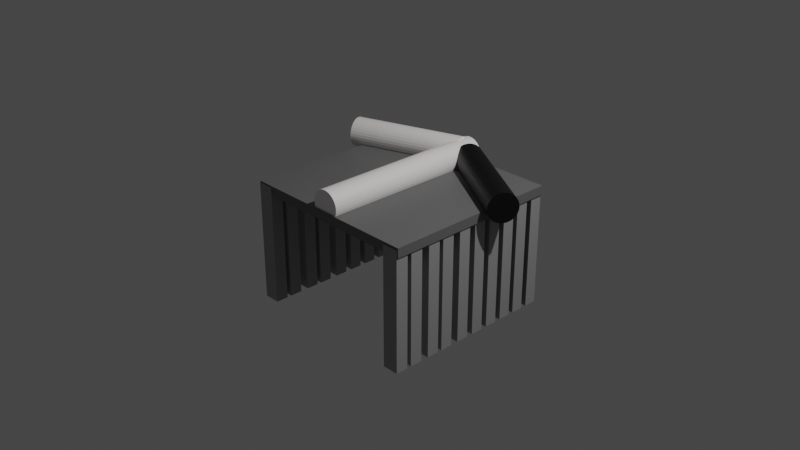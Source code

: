 # Source: conveyer.blend  (saved by Blender 3.3.6; exported with 4.5.12 LTS)
import bpy
from mathutils import Matrix  # noqa: F401  (used for matrix-valued properties, if any)

bpy.ops.wm.read_factory_settings(use_empty=True)
scene = bpy.context.scene
scene.name = 'Scene'

# ---- collections
col_collection = bpy.data.collections.new('Collection'); scene.collection.children.link(col_collection)
col_collection_2 = bpy.data.collections.new('Collection 2'); scene.collection.children.link(col_collection_2)
col_collection_3_001 = bpy.data.collections.new('Collection 3.001'); scene.collection.children.link(col_collection_3_001)
col_collection_3 = bpy.data.collections.new('Collection 3'); scene.collection.children.link(col_collection_3)

# ---- materials (node trees are filled in below, after node groups)
mat_material_001 = bpy.data.materials.new('Material.001')
mat_material_001.use_transparent_shadow = False
mat_material_002 = bpy.data.materials.new('Material.002')
mat_material_002.use_transparent_shadow = False
mat_conveyerbody = bpy.data.materials.new('conveyerbody')
mat_conveyerbody.alpha_threshold = 0.0
mat_conveyerbody.use_transparent_shadow = False
mat_conveyerbody.roughness = 0.5
mat_conveyerbody.line_color = (0.0, 0.0, 0.0, 1.0)
mat_material_005 = bpy.data.materials.new('Material.005')
mat_material_005.alpha_threshold = 0.0
mat_material_005.use_transparent_shadow = False
mat_material_005.roughness = 0.5
mat_material_005.line_color = (0.0, 0.0, 0.0, 1.0)

# ---- material node trees
mat_material_001.use_nodes = True; mat_material_001.node_tree.nodes.clear()
_N = mat_material_001.node_tree.nodes; _L = mat_material_001.node_tree.links
n0 = _N.new('ShaderNodeBsdfPrincipled'); n0.name = 'Principled BSDF'; n0.location = (10, 300)
n0.distribution = 'GGX'
n0.subsurface_method = 'RANDOM_WALK_SKIN'
n0.inputs[0].default_value = (1.0, 0.9404, 0.9404, 1.0)
n0.inputs[3].default_value = 1.45
n0.inputs[27].default_value = (0.0, 0.0, 0.0, 1.0)
n0.inputs[28].default_value = 1.0
n1 = _N.new('ShaderNodeOutputMaterial'); n1.name = 'Material Output'; n1.location = (300, 300)
_L.new(n0.outputs[0], n1.inputs[0])
n1.is_active_output = True
mat_material_002.use_nodes = True; mat_material_002.node_tree.nodes.clear()
_N = mat_material_002.node_tree.nodes; _L = mat_material_002.node_tree.links
n0 = _N.new('ShaderNodeBsdfPrincipled'); n0.name = 'Principled BSDF'; n0.location = (10, 300)
n0.distribution = 'GGX'
n0.subsurface_method = 'RANDOM_WALK_SKIN'
n0.inputs[0].default_value = (0.0, 0.0, 0.0, 1.0)
n0.inputs[3].default_value = 1.45
n0.inputs[27].default_value = (0.0, 0.0, 0.0, 1.0)
n0.inputs[28].default_value = 1.0
n1 = _N.new('ShaderNodeOutputMaterial'); n1.name = 'Material Output'; n1.location = (300, 300)
_L.new(n0.outputs[0], n1.inputs[0])
n1.is_active_output = True
mat_conveyerbody.use_nodes = True; mat_conveyerbody.node_tree.nodes.clear()
_N = mat_conveyerbody.node_tree.nodes; _L = mat_conveyerbody.node_tree.links
n0 = _N.new('ShaderNodeOutputMaterial'); n0.name = 'Material Output'; n0.location = (300, 300)
n1 = _N.new('ShaderNodeBsdfPrincipled'); n1.name = 'Principled BSDF'; n1.location = (10, 300)
n1.distribution = 'GGX'
n1.subsurface_method = 'RANDOM_WALK_SKIN'
n1.inputs[0].default_value = (0.3185, 0.3185, 0.3185, 1.0)
n1.inputs[3].default_value = 1.45
n1.inputs[27].default_value = (0.0, 0.0, 0.0, 1.0)
n1.inputs[28].default_value = 1.0
_L.new(n1.outputs[0], n0.inputs[0])
n0.is_active_output = True
mat_material_005.use_nodes = True; mat_material_005.node_tree.nodes.clear()
_N = mat_material_005.node_tree.nodes; _L = mat_material_005.node_tree.links
n0 = _N.new('ShaderNodeOutputMaterial'); n0.name = 'Material Output'; n0.location = (300, 300)
n1 = _N.new('ShaderNodeBsdfPrincipled'); n1.name = 'Principled BSDF'; n1.location = (10, 300)
n1.distribution = 'GGX'
n1.subsurface_method = 'RANDOM_WALK_SKIN'
n1.inputs[0].default_value = (0.1424, 0.1424, 0.1424, 1.0)
n1.inputs[3].default_value = 1.45
n1.inputs[27].default_value = (0.0, 0.0, 0.0, 1.0)
n1.inputs[28].default_value = 1.0
_L.new(n1.outputs[0], n0.inputs[0])
n0.is_active_output = True

# ---- world
world_world = bpy.data.worlds.new('World'); scene.world = world_world
world_world.use_nodes = True; world_world.node_tree.nodes.clear()
_N = world_world.node_tree.nodes; _L = world_world.node_tree.links
n0 = _N.new('ShaderNodeOutputWorld'); n0.name = 'World Output'; n0.location = (300, 300)
n1 = _N.new('ShaderNodeBackground'); n1.name = 'Background'; n1.location = (10, 300)
n1.inputs[0].default_value = (0.05088, 0.05088, 0.05088, 1.0)
_L.new(n1.outputs[0], n0.inputs[0])
n0.is_active_output = True
world_world.color = (0.05088, 0.05088, 0.05088)
world_world.use_sun_shadow = False
world_world.sun_shadow_jitter_overblur = 0.0

# ---- cameras
cam_camera = bpy.data.cameras.new('Camera')
cam_camera.clip_end = 100.0
cam_camera.ortho_scale = 7.314

# ---- lights
light_light = bpy.data.lights.new('Light', 'POINT')
light_light.transmission_factor = 0.0
light_light.energy = 1000.0
light_light.shadow_soft_size = 0.1
light_light.shadow_maximum_resolution = 0.006
light_light.use_absolute_resolution = True

# ---- meshes
me_cylinder_010 = bpy.data.meshes.new('Cylinder.010')
me_cylinder_010.from_pydata([(0.0, 0.9264, -2.017), (0.0, 0.9264, 2.017), (0.1851, 0.9086, -2.017), (0.1851, 0.9086, 2.017), (0.3632, 0.8559, -2.017), (0.3632, 0.8559, 2.017), (0.5272, 0.7703, -2.017), (0.5272, 0.7703, 2.017), (0.6711, 0.6551, -2.017), (0.6711, 0.6551, 2.017), (0.7891, 0.5147, -2.017), (0.7891, 0.5147, 2.017), (0.8768, 0.3545, -2.017), (0.8768, 0.3545, 2.017), (0.9308, 0.1807, -2.017), (0.9308, 0.1807, 2.017), (0.949, 0.0, -2.017), (0.949, 0.0, 2.017), (0.9308, -0.1807, -2.017), (0.9308, -0.1807, 2.017), (0.8768, -0.3545, -2.017), (0.8768, -0.3545, 2.017), (0.7891, -0.5147, -2.017), (0.7891, -0.5147, 2.017), (0.6711, -0.6551, -2.017), (0.6711, -0.6551, 2.017), (0.5272, -0.7703, -2.017), (0.5272, -0.7703, 2.017), (0.3632, -0.8559, -2.017), (0.3632, -0.8559, 2.017), (0.1851, -0.9086, -2.017), (0.1851, -0.9086, 2.017), (0.0, -0.9264, -2.017), (0.0, -0.9264, 2.017), (-0.1851, -0.9086, -2.017), (-0.1851, -0.9086, 2.017), (-0.3632, -0.8559, -2.017), (-0.3632, -0.8559, 2.017), (-0.5272, -0.7703, -2.017), (-0.5272, -0.7703, 2.017), (-0.6711, -0.6551, -2.017), (-0.6711, -0.6551, 2.017), (-0.7891, -0.5147, -2.017), (-0.7891, -0.5147, 2.017), (-0.8768, -0.3545, -2.017), (-0.8768, -0.3545, 2.017), (-0.9308, -0.1807, -2.017), (-0.9308, -0.1807, 2.017), (-0.949, 0.0, -2.017), (-0.949, 0.0, 2.017), (-0.9308, 0.1807, -2.017), (-0.9308, 0.1807, 2.017), (-0.8768, 0.3545, -2.017), (-0.8768, 0.3545, 2.017), (-0.7891, 0.5147, -2.017), (-0.7891, 0.5147, 2.017), (-0.6711, 0.6551, -2.017), (-0.6711, 0.6551, 2.017), (-0.5272, 0.7703, -2.017), (-0.5272, 0.7703, 2.017), (-0.3632, 0.8559, -2.017), (-0.3632, 0.8559, 2.017), (-0.1851, 0.9086, -2.017), (-0.1851, 0.9086, 2.017)], [], [(0, 1, 3, 2), (2, 3, 5, 4), (4, 5, 7, 6), (6, 7, 9, 8), (8, 9, 11, 10), (10, 11, 13, 12), (12, 13, 15, 14), (14, 15, 17, 16), (16, 17, 19, 18), (18, 19, 21, 20), (20, 21, 23, 22), (22, 23, 25, 24), (24, 25, 27, 26), (26, 27, 29, 28), (28, 29, 31, 30), (30, 31, 33, 32), (32, 33, 35, 34), (34, 35, 37, 36), (36, 37, 39, 38), (38, 39, 41, 40), (40, 41, 43, 42), (42, 43, 45, 44), (44, 45, 47, 46), (46, 47, 49, 48), (48, 49, 51, 50), (50, 51, 53, 52), (52, 53, 55, 54), (54, 55, 57, 56), (56, 57, 59, 58), (58, 59, 61, 60), (3, 1, 63, 61, 59, 57, 55, 53, 51, 49, 47, 45, 43, 41, 39, 37, 35, 33, 31, 29, 27, 25, 23, 21, 19, 17, 15, 13, 11, 9, 7, 5), (60, 61, 63, 62), (62, 63, 1, 0), (0, 2, 4, 6, 8, 10, 12, 14, 16, 18, 20, 22, 24, 26, 28, 30, 32, 34, 36, 38, 40, 42, 44, 46, 48, 50, 52, 54, 56, 58, 60, 62)])
_uv = me_cylinder_010.uv_layers.new(name='UVMap')
_uv.uv.foreach_set('vector', [1.0, 0.5, 1.0, 1.0, 0.9688, 1.0, 0.9688, 0.5, 0.9688, 0.5, 0.9688, 1.0, 0.9375, 1.0, 0.9375, 0.5, 0.9375, 0.5, 0.9375, 1.0, 0.9062, 1.0, 0.9062, 0.5, 0.9062, 0.5, 0.9062, 1.0, 0.875, 1.0, 0.875, 0.5, 0.875, 0.5, 0.875, 1.0, 0.8438, 1.0, 0.8438, 0.5, 0.8438, 0.5, 0.8438, 1.0, 0.8125, 1.0, 0.8125, 0.5, 0.8125, 0.5, 0.8125, 1.0, 0.7812, 1.0, 0.7812, 0.5, 0.7812, 0.5, 0.7812, 1.0, 0.75, 1.0, 0.75, 0.5, 0.75, 0.5, 0.75, 1.0, 0.7188, 1.0, 0.7188, 0.5, 0.7188, 0.5, 0.7188, 1.0, 0.6875, 1.0, 0.6875, 0.5, 0.6875, 0.5, 0.6875, 1.0, 0.6562, 1.0, 0.6562, 0.5, 0.6562, 0.5, 0.6562, 1.0, 0.625, 1.0, 0.625, 0.5, 0.625, 0.5, 0.625, 1.0, 0.5938, 1.0, 0.5938, 0.5, 0.5938, 0.5, 0.5938, 1.0, 0.5625, 1.0, 0.5625, 0.5, 0.5625, 0.5, 0.5625, 1.0, 0.5312, 1.0, 0.5312, 0.5, 0.5312, 0.5, 0.5312, 1.0, 0.5, 1.0, 0.5, 0.5, 0.5, 0.5, 0.5, 1.0, 0.4688, 1.0, 0.4688, 0.5, 0.4688, 0.5, 0.4688, 1.0, 0.4375, 1.0, 0.4375, 0.5, 0.4375, 0.5, 0.4375, 1.0, 0.4062, 1.0, 0.4062, 0.5, 0.4062, 0.5, 0.4062, 1.0, 0.375, 1.0, 0.375, 0.5, 0.375, 0.5, 0.375, 1.0, 0.3438, 1.0, 0.3438, 0.5, 0.3438, 0.5, 0.3438, 1.0, 0.3125, 1.0, 0.3125, 0.5, 0.3125, 0.5, 0.3125, 1.0, 0.2812, 1.0, 0.2812, 0.5, 0.2812, 0.5, 0.2812, 1.0, 0.25, 1.0, 0.25, 0.5, 0.25, 0.5, 0.25, 1.0, 0.2188, 1.0, 0.2188, 0.5, 0.2188, 0.5, 0.2188, 1.0, 0.1875, 1.0, 0.1875, 0.5, 0.1875, 0.5, 0.1875, 1.0, 0.1562, 1.0, 0.1562, 0.5, 0.1562, 0.5, 0.1562, 1.0, 0.125, 1.0, 0.125, 0.5, 0.125, 0.5, 0.125, 1.0, 0.09375, 1.0, 0.09375, 0.5, 0.09375, 0.5, 0.09375, 1.0, 0.0625, 1.0, 0.0625, 0.5, 0.2968, 0.4854, 0.25, 0.49, 0.2032, 0.4854, 0.1582, 0.4717, 0.1167, 0.4496, 0.08029, 0.4197, 0.05045, 0.3833, 0.02827, 0.3418, 0.01461, 0.2968, 0.01, 0.25, 0.01461, 0.2032, 0.02827, 0.1582, 0.05045, 0.1167, 0.08029, 0.08029, 0.1167, 0.05045, 0.1582, 0.02827, 0.2032, 0.01461, 0.25, 0.01, 0.2968, 0.01461, 0.3418, 0.02827, 0.3833, 0.05045, 0.4197, 0.08029, 0.4496, 0.1167, 0.4717, 0.1582, 0.4854, 0.2032, 0.49, 0.25, 0.4854, 0.2968, 0.4717, 0.3418, 0.4496, 0.3833, 0.4197, 0.4197, 0.3833, 0.4496, 0.3418, 0.4717, 0.0625, 0.5, 0.0625, 1.0, 0.03125, 1.0, 0.03125, 0.5, 0.03125, 0.5, 0.03125, 1.0, 0.0, 1.0, 0.0, 0.5, 0.75, 0.49, 0.7968, 0.4854, 0.8418, 0.4717, 0.8833, 0.4496, 0.9197, 0.4197, 0.9496, 0.3833, 0.9717, 0.3418, 0.9854, 0.2968, 0.99, 0.25, 0.9854, 0.2032, 0.9717, 0.1582, 0.9496, 0.1167, 0.9197, 0.08029, 0.8833, 0.05045, 0.8418, 0.02827, 0.7968, 0.01461, 0.75, 0.01, 0.7032, 0.01461, 0.6582, 0.02827, 0.6167, 0.05045, 0.5803, 0.08029, 0.5504, 0.1167, 0.5283, 0.1582, 0.5146, 0.2032, 0.51, 0.25, 0.5146, 0.2968, 0.5283, 0.3418, 0.5504, 0.3833, 0.5803, 0.4197, 0.6167, 0.4496, 0.6582, 0.4717, 0.7032, 0.4854])
me_cylinder_010.materials.append(mat_material_001)
me_cylinder_010.update()
me_cylinder_014 = bpy.data.meshes.new('Cylinder.014')
me_cylinder_014.from_pydata([(0.0, 0.9264, -2.017), (0.0, 0.9264, 2.017), (0.1851, 0.9086, -2.017), (0.1851, 0.9086, 2.017), (0.3632, 0.8559, -2.017), (0.3632, 0.8559, 2.017), (0.5272, 0.7703, -2.017), (0.5272, 0.7703, 2.017), (0.6711, 0.6551, -2.017), (0.6711, 0.6551, 2.017), (0.7891, 0.5147, -2.017), (0.7891, 0.5147, 2.017), (0.8768, 0.3545, -2.017), (0.8768, 0.3545, 2.017), (0.9308, 0.1807, -2.017), (0.9308, 0.1807, 2.017), (0.949, 0.0, -2.017), (0.949, 0.0, 2.017), (0.9308, -0.1807, -2.017), (0.9308, -0.1807, 2.017), (0.8768, -0.3545, -2.017), (0.8768, -0.3545, 2.017), (0.7891, -0.5147, -2.017), (0.7891, -0.5147, 2.017), (0.6711, -0.6551, -2.017), (0.6711, -0.6551, 2.017), (0.5272, -0.7703, -2.017), (0.5272, -0.7703, 2.017), (0.3632, -0.8559, -2.017), (0.3632, -0.8559, 2.017), (0.1851, -0.9086, -2.017), (0.1851, -0.9086, 2.017), (0.0, -0.9264, -2.017), (0.0, -0.9264, 2.017), (-0.1851, -0.9086, -2.017), (-0.1851, -0.9086, 2.017), (-0.3632, -0.8559, -2.017), (-0.3632, -0.8559, 2.017), (-0.5272, -0.7703, -2.017), (-0.5272, -0.7703, 2.017), (-0.6711, -0.6551, -2.017), (-0.6711, -0.6551, 2.017), (-0.7891, -0.5147, -2.017), (-0.7891, -0.5147, 2.017), (-0.8768, -0.3545, -2.017), (-0.8768, -0.3545, 2.017), (-0.9308, -0.1807, -2.017), (-0.9308, -0.1807, 2.017), (-0.949, 0.0, -2.017), (-0.949, 0.0, 2.017), (-0.9308, 0.1807, -2.017), (-0.9308, 0.1807, 2.017), (-0.8768, 0.3545, -2.017), (-0.8768, 0.3545, 2.017), (-0.7891, 0.5147, -2.017), (-0.7891, 0.5147, 2.017), (-0.6711, 0.6551, -2.017), (-0.6711, 0.6551, 2.017), (-0.5272, 0.7703, -2.017), (-0.5272, 0.7703, 2.017), (-0.3632, 0.8559, -2.017), (-0.3632, 0.8559, 2.017), (-0.1851, 0.9086, -2.017), (-0.1851, 0.9086, 2.017)], [], [(0, 1, 3, 2), (2, 3, 5, 4), (4, 5, 7, 6), (6, 7, 9, 8), (8, 9, 11, 10), (10, 11, 13, 12), (12, 13, 15, 14), (14, 15, 17, 16), (16, 17, 19, 18), (18, 19, 21, 20), (20, 21, 23, 22), (22, 23, 25, 24), (24, 25, 27, 26), (26, 27, 29, 28), (28, 29, 31, 30), (30, 31, 33, 32), (32, 33, 35, 34), (34, 35, 37, 36), (36, 37, 39, 38), (38, 39, 41, 40), (40, 41, 43, 42), (42, 43, 45, 44), (44, 45, 47, 46), (46, 47, 49, 48), (48, 49, 51, 50), (50, 51, 53, 52), (52, 53, 55, 54), (54, 55, 57, 56), (56, 57, 59, 58), (58, 59, 61, 60), (3, 1, 63, 61, 59, 57, 55, 53, 51, 49, 47, 45, 43, 41, 39, 37, 35, 33, 31, 29, 27, 25, 23, 21, 19, 17, 15, 13, 11, 9, 7, 5), (60, 61, 63, 62), (62, 63, 1, 0), (0, 2, 4, 6, 8, 10, 12, 14, 16, 18, 20, 22, 24, 26, 28, 30, 32, 34, 36, 38, 40, 42, 44, 46, 48, 50, 52, 54, 56, 58, 60, 62)])
_uv = me_cylinder_014.uv_layers.new(name='UVMap')
_uv.uv.foreach_set('vector', [1.0, 0.5, 1.0, 1.0, 0.9688, 1.0, 0.9688, 0.5, 0.9688, 0.5, 0.9688, 1.0, 0.9375, 1.0, 0.9375, 0.5, 0.9375, 0.5, 0.9375, 1.0, 0.9062, 1.0, 0.9062, 0.5, 0.9062, 0.5, 0.9062, 1.0, 0.875, 1.0, 0.875, 0.5, 0.875, 0.5, 0.875, 1.0, 0.8438, 1.0, 0.8438, 0.5, 0.8438, 0.5, 0.8438, 1.0, 0.8125, 1.0, 0.8125, 0.5, 0.8125, 0.5, 0.8125, 1.0, 0.7812, 1.0, 0.7812, 0.5, 0.7812, 0.5, 0.7812, 1.0, 0.75, 1.0, 0.75, 0.5, 0.75, 0.5, 0.75, 1.0, 0.7188, 1.0, 0.7188, 0.5, 0.7188, 0.5, 0.7188, 1.0, 0.6875, 1.0, 0.6875, 0.5, 0.6875, 0.5, 0.6875, 1.0, 0.6562, 1.0, 0.6562, 0.5, 0.6562, 0.5, 0.6562, 1.0, 0.625, 1.0, 0.625, 0.5, 0.625, 0.5, 0.625, 1.0, 0.5938, 1.0, 0.5938, 0.5, 0.5938, 0.5, 0.5938, 1.0, 0.5625, 1.0, 0.5625, 0.5, 0.5625, 0.5, 0.5625, 1.0, 0.5312, 1.0, 0.5312, 0.5, 0.5312, 0.5, 0.5312, 1.0, 0.5, 1.0, 0.5, 0.5, 0.5, 0.5, 0.5, 1.0, 0.4688, 1.0, 0.4688, 0.5, 0.4688, 0.5, 0.4688, 1.0, 0.4375, 1.0, 0.4375, 0.5, 0.4375, 0.5, 0.4375, 1.0, 0.4062, 1.0, 0.4062, 0.5, 0.4062, 0.5, 0.4062, 1.0, 0.375, 1.0, 0.375, 0.5, 0.375, 0.5, 0.375, 1.0, 0.3438, 1.0, 0.3438, 0.5, 0.3438, 0.5, 0.3438, 1.0, 0.3125, 1.0, 0.3125, 0.5, 0.3125, 0.5, 0.3125, 1.0, 0.2812, 1.0, 0.2812, 0.5, 0.2812, 0.5, 0.2812, 1.0, 0.25, 1.0, 0.25, 0.5, 0.25, 0.5, 0.25, 1.0, 0.2188, 1.0, 0.2188, 0.5, 0.2188, 0.5, 0.2188, 1.0, 0.1875, 1.0, 0.1875, 0.5, 0.1875, 0.5, 0.1875, 1.0, 0.1562, 1.0, 0.1562, 0.5, 0.1562, 0.5, 0.1562, 1.0, 0.125, 1.0, 0.125, 0.5, 0.125, 0.5, 0.125, 1.0, 0.09375, 1.0, 0.09375, 0.5, 0.09375, 0.5, 0.09375, 1.0, 0.0625, 1.0, 0.0625, 0.5, 0.2968, 0.4854, 0.25, 0.49, 0.2032, 0.4854, 0.1582, 0.4717, 0.1167, 0.4496, 0.08029, 0.4197, 0.05045, 0.3833, 0.02827, 0.3418, 0.01461, 0.2968, 0.01, 0.25, 0.01461, 0.2032, 0.02827, 0.1582, 0.05045, 0.1167, 0.08029, 0.08029, 0.1167, 0.05045, 0.1582, 0.02827, 0.2032, 0.01461, 0.25, 0.01, 0.2968, 0.01461, 0.3418, 0.02827, 0.3833, 0.05045, 0.4197, 0.08029, 0.4496, 0.1167, 0.4717, 0.1582, 0.4854, 0.2032, 0.49, 0.25, 0.4854, 0.2968, 0.4717, 0.3418, 0.4496, 0.3833, 0.4197, 0.4197, 0.3833, 0.4496, 0.3418, 0.4717, 0.0625, 0.5, 0.0625, 1.0, 0.03125, 1.0, 0.03125, 0.5, 0.03125, 0.5, 0.03125, 1.0, 0.0, 1.0, 0.0, 0.5, 0.75, 0.49, 0.7968, 0.4854, 0.8418, 0.4717, 0.8833, 0.4496, 0.9197, 0.4197, 0.9496, 0.3833, 0.9717, 0.3418, 0.9854, 0.2968, 0.99, 0.25, 0.9854, 0.2032, 0.9717, 0.1582, 0.9496, 0.1167, 0.9197, 0.08029, 0.8833, 0.05045, 0.8418, 0.02827, 0.7968, 0.01461, 0.75, 0.01, 0.7032, 0.01461, 0.6582, 0.02827, 0.6167, 0.05045, 0.5803, 0.08029, 0.5504, 0.1167, 0.5283, 0.1582, 0.5146, 0.2032, 0.51, 0.25, 0.5146, 0.2968, 0.5283, 0.3418, 0.5504, 0.3833, 0.5803, 0.4197, 0.6167, 0.4496, 0.6582, 0.4717, 0.7032, 0.4854])
me_cylinder_014.materials.append(mat_material_002)
me_cylinder_014.update()
me_cylinder_015 = bpy.data.meshes.new('Cylinder.015')
me_cylinder_015.from_pydata([(0.0, 0.9264, -2.017), (0.0, 0.9264, 2.017), (0.1851, 0.9086, -2.017), (0.1851, 0.9086, 2.017), (0.3632, 0.8559, -2.017), (0.3632, 0.8559, 2.017), (0.5272, 0.7703, -2.017), (0.5272, 0.7703, 2.017), (0.6711, 0.6551, -2.017), (0.6711, 0.6551, 2.017), (0.7891, 0.5147, -2.017), (0.7891, 0.5147, 2.017), (0.8768, 0.3545, -2.017), (0.8768, 0.3545, 2.017), (0.9308, 0.1807, -2.017), (0.9308, 0.1807, 2.017), (0.949, 0.0, -2.017), (0.949, 0.0, 2.017), (0.9308, -0.1807, -2.017), (0.9308, -0.1807, 2.017), (0.8768, -0.3545, -2.017), (0.8768, -0.3545, 2.017), (0.7891, -0.5147, -2.017), (0.7891, -0.5147, 2.017), (0.6711, -0.6551, -2.017), (0.6711, -0.6551, 2.017), (0.5272, -0.7703, -2.017), (0.5272, -0.7703, 2.017), (0.3632, -0.8559, -2.017), (0.3632, -0.8559, 2.017), (0.1851, -0.9086, -2.017), (0.1851, -0.9086, 2.017), (0.0, -0.9264, -2.017), (0.0, -0.9264, 2.017), (-0.1851, -0.9086, -2.017), (-0.1851, -0.9086, 2.017), (-0.3632, -0.8559, -2.017), (-0.3632, -0.8559, 2.017), (-0.5272, -0.7703, -2.017), (-0.5272, -0.7703, 2.017), (-0.6711, -0.6551, -2.017), (-0.6711, -0.6551, 2.017), (-0.7891, -0.5147, -2.017), (-0.7891, -0.5147, 2.017), (-0.8768, -0.3545, -2.017), (-0.8768, -0.3545, 2.017), (-0.9308, -0.1807, -2.017), (-0.9308, -0.1807, 2.017), (-0.949, 0.0, -2.017), (-0.949, 0.0, 2.017), (-0.9308, 0.1807, -2.017), (-0.9308, 0.1807, 2.017), (-0.8768, 0.3545, -2.017), (-0.8768, 0.3545, 2.017), (-0.7891, 0.5147, -2.017), (-0.7891, 0.5147, 2.017), (-0.6711, 0.6551, -2.017), (-0.6711, 0.6551, 2.017), (-0.5272, 0.7703, -2.017), (-0.5272, 0.7703, 2.017), (-0.3632, 0.8559, -2.017), (-0.3632, 0.8559, 2.017), (-0.1851, 0.9086, -2.017), (-0.1851, 0.9086, 2.017)], [], [(0, 1, 3, 2), (2, 3, 5, 4), (4, 5, 7, 6), (6, 7, 9, 8), (8, 9, 11, 10), (10, 11, 13, 12), (12, 13, 15, 14), (14, 15, 17, 16), (16, 17, 19, 18), (18, 19, 21, 20), (20, 21, 23, 22), (22, 23, 25, 24), (24, 25, 27, 26), (26, 27, 29, 28), (28, 29, 31, 30), (30, 31, 33, 32), (32, 33, 35, 34), (34, 35, 37, 36), (36, 37, 39, 38), (38, 39, 41, 40), (40, 41, 43, 42), (42, 43, 45, 44), (44, 45, 47, 46), (46, 47, 49, 48), (48, 49, 51, 50), (50, 51, 53, 52), (52, 53, 55, 54), (54, 55, 57, 56), (56, 57, 59, 58), (58, 59, 61, 60), (3, 1, 63, 61, 59, 57, 55, 53, 51, 49, 47, 45, 43, 41, 39, 37, 35, 33, 31, 29, 27, 25, 23, 21, 19, 17, 15, 13, 11, 9, 7, 5), (60, 61, 63, 62), (62, 63, 1, 0), (0, 2, 4, 6, 8, 10, 12, 14, 16, 18, 20, 22, 24, 26, 28, 30, 32, 34, 36, 38, 40, 42, 44, 46, 48, 50, 52, 54, 56, 58, 60, 62)])
_uv = me_cylinder_015.uv_layers.new(name='UVMap')
_uv.uv.foreach_set('vector', [1.0, 0.5, 1.0, 1.0, 0.9688, 1.0, 0.9688, 0.5, 0.9688, 0.5, 0.9688, 1.0, 0.9375, 1.0, 0.9375, 0.5, 0.9375, 0.5, 0.9375, 1.0, 0.9062, 1.0, 0.9062, 0.5, 0.9062, 0.5, 0.9062, 1.0, 0.875, 1.0, 0.875, 0.5, 0.875, 0.5, 0.875, 1.0, 0.8438, 1.0, 0.8438, 0.5, 0.8438, 0.5, 0.8438, 1.0, 0.8125, 1.0, 0.8125, 0.5, 0.8125, 0.5, 0.8125, 1.0, 0.7812, 1.0, 0.7812, 0.5, 0.7812, 0.5, 0.7812, 1.0, 0.75, 1.0, 0.75, 0.5, 0.75, 0.5, 0.75, 1.0, 0.7188, 1.0, 0.7188, 0.5, 0.7188, 0.5, 0.7188, 1.0, 0.6875, 1.0, 0.6875, 0.5, 0.6875, 0.5, 0.6875, 1.0, 0.6562, 1.0, 0.6562, 0.5, 0.6562, 0.5, 0.6562, 1.0, 0.625, 1.0, 0.625, 0.5, 0.625, 0.5, 0.625, 1.0, 0.5938, 1.0, 0.5938, 0.5, 0.5938, 0.5, 0.5938, 1.0, 0.5625, 1.0, 0.5625, 0.5, 0.5625, 0.5, 0.5625, 1.0, 0.5312, 1.0, 0.5312, 0.5, 0.5312, 0.5, 0.5312, 1.0, 0.5, 1.0, 0.5, 0.5, 0.5, 0.5, 0.5, 1.0, 0.4688, 1.0, 0.4688, 0.5, 0.4688, 0.5, 0.4688, 1.0, 0.4375, 1.0, 0.4375, 0.5, 0.4375, 0.5, 0.4375, 1.0, 0.4062, 1.0, 0.4062, 0.5, 0.4062, 0.5, 0.4062, 1.0, 0.375, 1.0, 0.375, 0.5, 0.375, 0.5, 0.375, 1.0, 0.3438, 1.0, 0.3438, 0.5, 0.3438, 0.5, 0.3438, 1.0, 0.3125, 1.0, 0.3125, 0.5, 0.3125, 0.5, 0.3125, 1.0, 0.2812, 1.0, 0.2812, 0.5, 0.2812, 0.5, 0.2812, 1.0, 0.25, 1.0, 0.25, 0.5, 0.25, 0.5, 0.25, 1.0, 0.2188, 1.0, 0.2188, 0.5, 0.2188, 0.5, 0.2188, 1.0, 0.1875, 1.0, 0.1875, 0.5, 0.1875, 0.5, 0.1875, 1.0, 0.1562, 1.0, 0.1562, 0.5, 0.1562, 0.5, 0.1562, 1.0, 0.125, 1.0, 0.125, 0.5, 0.125, 0.5, 0.125, 1.0, 0.09375, 1.0, 0.09375, 0.5, 0.09375, 0.5, 0.09375, 1.0, 0.0625, 1.0, 0.0625, 0.5, 0.2968, 0.4854, 0.25, 0.49, 0.2032, 0.4854, 0.1582, 0.4717, 0.1167, 0.4496, 0.08029, 0.4197, 0.05045, 0.3833, 0.02827, 0.3418, 0.01461, 0.2968, 0.01, 0.25, 0.01461, 0.2032, 0.02827, 0.1582, 0.05045, 0.1167, 0.08029, 0.08029, 0.1167, 0.05045, 0.1582, 0.02827, 0.2032, 0.01461, 0.25, 0.01, 0.2968, 0.01461, 0.3418, 0.02827, 0.3833, 0.05045, 0.4197, 0.08029, 0.4496, 0.1167, 0.4717, 0.1582, 0.4854, 0.2032, 0.49, 0.25, 0.4854, 0.2968, 0.4717, 0.3418, 0.4496, 0.3833, 0.4197, 0.4197, 0.3833, 0.4496, 0.3418, 0.4717, 0.0625, 0.5, 0.0625, 1.0, 0.03125, 1.0, 0.03125, 0.5, 0.03125, 0.5, 0.03125, 1.0, 0.0, 1.0, 0.0, 0.5, 0.75, 0.49, 0.7968, 0.4854, 0.8418, 0.4717, 0.8833, 0.4496, 0.9197, 0.4197, 0.9496, 0.3833, 0.9717, 0.3418, 0.9854, 0.2968, 0.99, 0.25, 0.9854, 0.2032, 0.9717, 0.1582, 0.9496, 0.1167, 0.9197, 0.08029, 0.8833, 0.05045, 0.8418, 0.02827, 0.7968, 0.01461, 0.75, 0.01, 0.7032, 0.01461, 0.6582, 0.02827, 0.6167, 0.05045, 0.5803, 0.08029, 0.5504, 0.1167, 0.5283, 0.1582, 0.5146, 0.2032, 0.51, 0.25, 0.5146, 0.2968, 0.5283, 0.3418, 0.5504, 0.3833, 0.5803, 0.4197, 0.6167, 0.4496, 0.6582, 0.4717, 0.7032, 0.4854])
me_cylinder_015.materials.append(mat_material_001)
me_cylinder_015.update()
me_cube_026 = bpy.data.meshes.new('Cube.026')
me_cube_026.from_pydata([(1.0, 1.0, 1.0), (1.0, 1.0, -1.0), (1.0, -1.0, 1.0), (1.0, -1.0, -1.0), (-1.0, 1.0, 1.0), (-1.0, 1.0, -1.0), (-1.0, -1.0, 1.0), (-1.0, -1.0, -1.0)], [], [(0, 4, 6, 2), (3, 2, 6, 7), (7, 6, 4, 5), (5, 1, 3, 7), (1, 0, 2, 3), (5, 4, 0, 1)])
_uv = me_cube_026.uv_layers.new(name='UVMap')
_uv.uv.foreach_set('vector', [0.625, 0.5, 0.875, 0.5, 0.875, 0.75, 0.625, 0.75, 0.375, 0.75, 0.625, 0.75, 0.625, 1.0, 0.375, 1.0, 0.375, 0.0, 0.625, 0.0, 0.625, 0.25, 0.375, 0.25, 0.125, 0.5, 0.375, 0.5, 0.375, 0.75, 0.125, 0.75, 0.375, 0.5, 0.625, 0.5, 0.625, 0.75, 0.375, 0.75, 0.375, 0.25, 0.625, 0.25, 0.625, 0.5, 0.375, 0.5])
me_cube_026.materials.append(mat_conveyerbody)
me_cube_026.use_mirror_vertex_groups = False
me_cube_026.update()
me_cube_025 = bpy.data.meshes.new('Cube.025')
me_cube_025.from_pydata([(1.0, 1.0, 1.0), (1.0, 1.0, -1.0), (1.0, -1.0, 1.0), (1.0, -1.0, -1.0), (-1.0, 1.0, 1.0), (-1.0, 1.0, -1.0), (-1.0, -1.0, 1.0), (-1.0, -1.0, -1.0)], [], [(0, 4, 6, 2), (3, 2, 6, 7), (7, 6, 4, 5), (5, 1, 3, 7), (1, 0, 2, 3), (5, 4, 0, 1)])
_uv = me_cube_025.uv_layers.new(name='UVMap')
_uv.uv.foreach_set('vector', [0.625, 0.5, 0.875, 0.5, 0.875, 0.75, 0.625, 0.75, 0.375, 0.75, 0.625, 0.75, 0.625, 1.0, 0.375, 1.0, 0.375, 0.0, 0.625, 0.0, 0.625, 0.25, 0.375, 0.25, 0.125, 0.5, 0.375, 0.5, 0.375, 0.75, 0.125, 0.75, 0.375, 0.5, 0.625, 0.5, 0.625, 0.75, 0.375, 0.75, 0.375, 0.25, 0.625, 0.25, 0.625, 0.5, 0.375, 0.5])
me_cube_025.materials.append(mat_conveyerbody)
me_cube_025.use_mirror_vertex_groups = False
me_cube_025.update()
me_cube_024 = bpy.data.meshes.new('Cube.024')
me_cube_024.from_pydata([(1.0, 1.0, 1.0), (1.0, 1.0, -1.0), (1.0, -1.0, 1.0), (1.0, -1.0, -1.0), (-1.0, 1.0, 1.0), (-1.0, 1.0, -1.0), (-1.0, -1.0, 1.0), (-1.0, -1.0, -1.0)], [], [(0, 4, 6, 2), (3, 2, 6, 7), (7, 6, 4, 5), (5, 1, 3, 7), (1, 0, 2, 3), (5, 4, 0, 1)])
_uv = me_cube_024.uv_layers.new(name='UVMap')
_uv.uv.foreach_set('vector', [0.625, 0.5, 0.875, 0.5, 0.875, 0.75, 0.625, 0.75, 0.375, 0.75, 0.625, 0.75, 0.625, 1.0, 0.375, 1.0, 0.375, 0.0, 0.625, 0.0, 0.625, 0.25, 0.375, 0.25, 0.125, 0.5, 0.375, 0.5, 0.375, 0.75, 0.125, 0.75, 0.375, 0.5, 0.625, 0.5, 0.625, 0.75, 0.375, 0.75, 0.375, 0.25, 0.625, 0.25, 0.625, 0.5, 0.375, 0.5])
me_cube_024.materials.append(mat_conveyerbody)
me_cube_024.use_mirror_vertex_groups = False
me_cube_024.update()
me_cube_023 = bpy.data.meshes.new('Cube.023')
me_cube_023.from_pydata([(1.0, 1.0, 1.0), (1.0, 1.0, -1.0), (1.0, -1.0, 1.0), (1.0, -1.0, -1.0), (-1.0, 1.0, 1.0), (-1.0, 1.0, -1.0), (-1.0, -1.0, 1.0), (-1.0, -1.0, -1.0)], [], [(0, 4, 6, 2), (3, 2, 6, 7), (7, 6, 4, 5), (5, 1, 3, 7), (1, 0, 2, 3), (5, 4, 0, 1)])
_uv = me_cube_023.uv_layers.new(name='UVMap')
_uv.uv.foreach_set('vector', [0.625, 0.5, 0.875, 0.5, 0.875, 0.75, 0.625, 0.75, 0.375, 0.75, 0.625, 0.75, 0.625, 1.0, 0.375, 1.0, 0.375, 0.0, 0.625, 0.0, 0.625, 0.25, 0.375, 0.25, 0.125, 0.5, 0.375, 0.5, 0.375, 0.75, 0.125, 0.75, 0.375, 0.5, 0.625, 0.5, 0.625, 0.75, 0.375, 0.75, 0.375, 0.25, 0.625, 0.25, 0.625, 0.5, 0.375, 0.5])
me_cube_023.materials.append(mat_conveyerbody)
me_cube_023.use_mirror_vertex_groups = False
me_cube_023.update()
me_cube_022 = bpy.data.meshes.new('Cube.022')
me_cube_022.from_pydata([(1.0, 1.0, 1.0), (1.0, 1.0, -1.0), (1.0, -1.0, 1.0), (1.0, -1.0, -1.0), (-1.0, 1.0, 1.0), (-1.0, 1.0, -1.0), (-1.0, -1.0, 1.0), (-1.0, -1.0, -1.0)], [], [(0, 4, 6, 2), (3, 2, 6, 7), (7, 6, 4, 5), (5, 1, 3, 7), (1, 0, 2, 3), (5, 4, 0, 1)])
_uv = me_cube_022.uv_layers.new(name='UVMap')
_uv.uv.foreach_set('vector', [0.625, 0.5, 0.875, 0.5, 0.875, 0.75, 0.625, 0.75, 0.375, 0.75, 0.625, 0.75, 0.625, 1.0, 0.375, 1.0, 0.375, 0.0, 0.625, 0.0, 0.625, 0.25, 0.375, 0.25, 0.125, 0.5, 0.375, 0.5, 0.375, 0.75, 0.125, 0.75, 0.375, 0.5, 0.625, 0.5, 0.625, 0.75, 0.375, 0.75, 0.375, 0.25, 0.625, 0.25, 0.625, 0.5, 0.375, 0.5])
me_cube_022.materials.append(mat_conveyerbody)
me_cube_022.use_mirror_vertex_groups = False
me_cube_022.update()
me_cube_021 = bpy.data.meshes.new('Cube.021')
me_cube_021.from_pydata([(1.0, 1.0, 1.0), (1.0, 1.0, -1.0), (1.0, -1.0, 1.0), (1.0, -1.0, -1.0), (-1.0, 1.0, 1.0), (-1.0, 1.0, -1.0), (-1.0, -1.0, 1.0), (-1.0, -1.0, -1.0)], [], [(0, 4, 6, 2), (3, 2, 6, 7), (7, 6, 4, 5), (5, 1, 3, 7), (1, 0, 2, 3), (5, 4, 0, 1)])
_uv = me_cube_021.uv_layers.new(name='UVMap')
_uv.uv.foreach_set('vector', [0.625, 0.5, 0.875, 0.5, 0.875, 0.75, 0.625, 0.75, 0.375, 0.75, 0.625, 0.75, 0.625, 1.0, 0.375, 1.0, 0.375, 0.0, 0.625, 0.0, 0.625, 0.25, 0.375, 0.25, 0.125, 0.5, 0.375, 0.5, 0.375, 0.75, 0.125, 0.75, 0.375, 0.5, 0.625, 0.5, 0.625, 0.75, 0.375, 0.75, 0.375, 0.25, 0.625, 0.25, 0.625, 0.5, 0.375, 0.5])
me_cube_021.materials.append(mat_conveyerbody)
me_cube_021.use_mirror_vertex_groups = False
me_cube_021.update()
me_cube_020 = bpy.data.meshes.new('Cube.020')
me_cube_020.from_pydata([(1.0, 1.0, 1.0), (1.0, 1.0, -1.0), (1.0, -1.0, 1.0), (1.0, -1.0, -1.0), (-1.0, 1.0, 1.0), (-1.0, 1.0, -1.0), (-1.0, -1.0, 1.0), (-1.0, -1.0, -1.0)], [], [(0, 4, 6, 2), (3, 2, 6, 7), (7, 6, 4, 5), (5, 1, 3, 7), (1, 0, 2, 3), (5, 4, 0, 1)])
_uv = me_cube_020.uv_layers.new(name='UVMap')
_uv.uv.foreach_set('vector', [0.625, 0.5, 0.875, 0.5, 0.875, 0.75, 0.625, 0.75, 0.375, 0.75, 0.625, 0.75, 0.625, 1.0, 0.375, 1.0, 0.375, 0.0, 0.625, 0.0, 0.625, 0.25, 0.375, 0.25, 0.125, 0.5, 0.375, 0.5, 0.375, 0.75, 0.125, 0.75, 0.375, 0.5, 0.625, 0.5, 0.625, 0.75, 0.375, 0.75, 0.375, 0.25, 0.625, 0.25, 0.625, 0.5, 0.375, 0.5])
me_cube_020.materials.append(mat_conveyerbody)
me_cube_020.use_mirror_vertex_groups = False
me_cube_020.update()
me_cube_019 = bpy.data.meshes.new('Cube.019')
me_cube_019.from_pydata([(1.0, 1.0, 1.0), (1.0, 1.0, -1.0), (1.0, -1.0, 1.0), (1.0, -1.0, -1.0), (-1.0, 1.0, 1.0), (-1.0, 1.0, -1.0), (-1.0, -1.0, 1.0), (-1.0, -1.0, -1.0)], [], [(0, 4, 6, 2), (3, 2, 6, 7), (7, 6, 4, 5), (5, 1, 3, 7), (1, 0, 2, 3), (5, 4, 0, 1)])
_uv = me_cube_019.uv_layers.new(name='UVMap')
_uv.uv.foreach_set('vector', [0.625, 0.5, 0.875, 0.5, 0.875, 0.75, 0.625, 0.75, 0.375, 0.75, 0.625, 0.75, 0.625, 1.0, 0.375, 1.0, 0.375, 0.0, 0.625, 0.0, 0.625, 0.25, 0.375, 0.25, 0.125, 0.5, 0.375, 0.5, 0.375, 0.75, 0.125, 0.75, 0.375, 0.5, 0.625, 0.5, 0.625, 0.75, 0.375, 0.75, 0.375, 0.25, 0.625, 0.25, 0.625, 0.5, 0.375, 0.5])
me_cube_019.materials.append(mat_conveyerbody)
me_cube_019.use_mirror_vertex_groups = False
me_cube_019.update()
me_cube_018 = bpy.data.meshes.new('Cube.018')
me_cube_018.from_pydata([(1.0, 1.0, 1.0), (1.0, 1.0, -1.0), (1.0, -1.0, 1.0), (1.0, -1.0, -1.0), (-1.0, 1.0, 1.0), (-1.0, 1.0, -1.0), (-1.0, -1.0, 1.0), (-1.0, -1.0, -1.0)], [], [(0, 4, 6, 2), (3, 2, 6, 7), (7, 6, 4, 5), (5, 1, 3, 7), (1, 0, 2, 3), (5, 4, 0, 1)])
_uv = me_cube_018.uv_layers.new(name='UVMap')
_uv.uv.foreach_set('vector', [0.625, 0.5, 0.875, 0.5, 0.875, 0.75, 0.625, 0.75, 0.375, 0.75, 0.625, 0.75, 0.625, 1.0, 0.375, 1.0, 0.375, 0.0, 0.625, 0.0, 0.625, 0.25, 0.375, 0.25, 0.125, 0.5, 0.375, 0.5, 0.375, 0.75, 0.125, 0.75, 0.375, 0.5, 0.625, 0.5, 0.625, 0.75, 0.375, 0.75, 0.375, 0.25, 0.625, 0.25, 0.625, 0.5, 0.375, 0.5])
me_cube_018.materials.append(mat_conveyerbody)
me_cube_018.use_mirror_vertex_groups = False
me_cube_018.update()
me_cube_017 = bpy.data.meshes.new('Cube.017')
me_cube_017.from_pydata([(1.0, 1.0, 1.0), (1.0, 1.0, -1.0), (1.0, -1.0, 1.0), (1.0, -1.0, -1.0), (-1.0, 1.0, 1.0), (-1.0, 1.0, -1.0), (-1.0, -1.0, 1.0), (-1.0, -1.0, -1.0)], [], [(0, 4, 6, 2), (3, 2, 6, 7), (7, 6, 4, 5), (5, 1, 3, 7), (1, 0, 2, 3), (5, 4, 0, 1)])
_uv = me_cube_017.uv_layers.new(name='UVMap')
_uv.uv.foreach_set('vector', [0.625, 0.5, 0.875, 0.5, 0.875, 0.75, 0.625, 0.75, 0.375, 0.75, 0.625, 0.75, 0.625, 1.0, 0.375, 1.0, 0.375, 0.0, 0.625, 0.0, 0.625, 0.25, 0.375, 0.25, 0.125, 0.5, 0.375, 0.5, 0.375, 0.75, 0.125, 0.75, 0.375, 0.5, 0.625, 0.5, 0.625, 0.75, 0.375, 0.75, 0.375, 0.25, 0.625, 0.25, 0.625, 0.5, 0.375, 0.5])
me_cube_017.materials.append(mat_conveyerbody)
me_cube_017.use_mirror_vertex_groups = False
me_cube_017.update()
me_cube_003 = bpy.data.meshes.new('Cube.003')
me_cube_003.from_pydata([(1.0, 1.0, 1.0), (1.0, 1.0, -1.0), (1.0, -1.0, 1.0), (1.0, -1.0, -1.0), (-1.0, 1.0, 1.0), (-1.0, 1.0, -1.0), (-1.0, -1.0, 1.0), (-1.0, -1.0, -1.0)], [], [(0, 4, 6, 2), (3, 2, 6, 7), (7, 6, 4, 5), (5, 1, 3, 7), (1, 0, 2, 3), (5, 4, 0, 1)])
_uv = me_cube_003.uv_layers.new(name='UVMap')
_uv.uv.foreach_set('vector', [0.625, 0.5, 0.875, 0.5, 0.875, 0.75, 0.625, 0.75, 0.375, 0.75, 0.625, 0.75, 0.625, 1.0, 0.375, 1.0, 0.375, 0.0, 0.625, 0.0, 0.625, 0.25, 0.375, 0.25, 0.125, 0.5, 0.375, 0.5, 0.375, 0.75, 0.125, 0.75, 0.375, 0.5, 0.625, 0.5, 0.625, 0.75, 0.375, 0.75, 0.375, 0.25, 0.625, 0.25, 0.625, 0.5, 0.375, 0.5])
me_cube_003.materials.append(mat_material_005)
me_cube_003.use_mirror_vertex_groups = False
me_cube_003.update()
me_cube_007 = bpy.data.meshes.new('Cube.007')
me_cube_007.from_pydata([(1.0, 1.0, 1.0), (1.0, 1.0, -1.0), (1.0, -1.0, 1.0), (1.0, -1.0, -1.0), (-1.0, 1.0, 1.0), (-1.0, 1.0, -1.0), (-1.0, -1.0, 1.0), (-1.0, -1.0, -1.0)], [], [(0, 4, 6, 2), (3, 2, 6, 7), (7, 6, 4, 5), (5, 1, 3, 7), (1, 0, 2, 3), (5, 4, 0, 1)])
_uv = me_cube_007.uv_layers.new(name='UVMap')
_uv.uv.foreach_set('vector', [0.625, 0.5, 0.875, 0.5, 0.875, 0.75, 0.625, 0.75, 0.375, 0.75, 0.625, 0.75, 0.625, 1.0, 0.375, 1.0, 0.375, 0.0, 0.625, 0.0, 0.625, 0.25, 0.375, 0.25, 0.125, 0.5, 0.375, 0.5, 0.375, 0.75, 0.125, 0.75, 0.375, 0.5, 0.625, 0.5, 0.625, 0.75, 0.375, 0.75, 0.375, 0.25, 0.625, 0.25, 0.625, 0.5, 0.375, 0.5])
me_cube_007.materials.append(mat_conveyerbody)
me_cube_007.use_mirror_vertex_groups = False
me_cube_007.update()
me_cube_008 = bpy.data.meshes.new('Cube.008')
me_cube_008.from_pydata([(1.0, 1.0, 1.0), (1.0, 1.0, -1.0), (1.0, -1.0, 1.0), (1.0, -1.0, -1.0), (-1.0, 1.0, 1.0), (-1.0, 1.0, -1.0), (-1.0, -1.0, 1.0), (-1.0, -1.0, -1.0)], [], [(0, 4, 6, 2), (3, 2, 6, 7), (7, 6, 4, 5), (5, 1, 3, 7), (1, 0, 2, 3), (5, 4, 0, 1)])
_uv = me_cube_008.uv_layers.new(name='UVMap')
_uv.uv.foreach_set('vector', [0.625, 0.5, 0.875, 0.5, 0.875, 0.75, 0.625, 0.75, 0.375, 0.75, 0.625, 0.75, 0.625, 1.0, 0.375, 1.0, 0.375, 0.0, 0.625, 0.0, 0.625, 0.25, 0.375, 0.25, 0.125, 0.5, 0.375, 0.5, 0.375, 0.75, 0.125, 0.75, 0.375, 0.5, 0.625, 0.5, 0.625, 0.75, 0.375, 0.75, 0.375, 0.25, 0.625, 0.25, 0.625, 0.5, 0.375, 0.5])
me_cube_008.materials.append(mat_conveyerbody)
me_cube_008.use_mirror_vertex_groups = False
me_cube_008.update()
me_cube_009 = bpy.data.meshes.new('Cube.009')
me_cube_009.from_pydata([(1.0, 1.0, 1.0), (1.0, 1.0, -1.0), (1.0, -1.0, 1.0), (1.0, -1.0, -1.0), (-1.0, 1.0, 1.0), (-1.0, 1.0, -1.0), (-1.0, -1.0, 1.0), (-1.0, -1.0, -1.0)], [], [(0, 4, 6, 2), (3, 2, 6, 7), (7, 6, 4, 5), (5, 1, 3, 7), (1, 0, 2, 3), (5, 4, 0, 1)])
_uv = me_cube_009.uv_layers.new(name='UVMap')
_uv.uv.foreach_set('vector', [0.625, 0.5, 0.875, 0.5, 0.875, 0.75, 0.625, 0.75, 0.375, 0.75, 0.625, 0.75, 0.625, 1.0, 0.375, 1.0, 0.375, 0.0, 0.625, 0.0, 0.625, 0.25, 0.375, 0.25, 0.125, 0.5, 0.375, 0.5, 0.375, 0.75, 0.125, 0.75, 0.375, 0.5, 0.625, 0.5, 0.625, 0.75, 0.375, 0.75, 0.375, 0.25, 0.625, 0.25, 0.625, 0.5, 0.375, 0.5])
me_cube_009.materials.append(mat_conveyerbody)
me_cube_009.use_mirror_vertex_groups = False
me_cube_009.update()
me_cube_010 = bpy.data.meshes.new('Cube.010')
me_cube_010.from_pydata([(1.0, 1.0, 1.0), (1.0, 1.0, -1.0), (1.0, -1.0, 1.0), (1.0, -1.0, -1.0), (-1.0, 1.0, 1.0), (-1.0, 1.0, -1.0), (-1.0, -1.0, 1.0), (-1.0, -1.0, -1.0)], [], [(0, 4, 6, 2), (3, 2, 6, 7), (7, 6, 4, 5), (5, 1, 3, 7), (1, 0, 2, 3), (5, 4, 0, 1)])
_uv = me_cube_010.uv_layers.new(name='UVMap')
_uv.uv.foreach_set('vector', [0.625, 0.5, 0.875, 0.5, 0.875, 0.75, 0.625, 0.75, 0.375, 0.75, 0.625, 0.75, 0.625, 1.0, 0.375, 1.0, 0.375, 0.0, 0.625, 0.0, 0.625, 0.25, 0.375, 0.25, 0.125, 0.5, 0.375, 0.5, 0.375, 0.75, 0.125, 0.75, 0.375, 0.5, 0.625, 0.5, 0.625, 0.75, 0.375, 0.75, 0.375, 0.25, 0.625, 0.25, 0.625, 0.5, 0.375, 0.5])
me_cube_010.materials.append(mat_conveyerbody)
me_cube_010.use_mirror_vertex_groups = False
me_cube_010.update()
me_cube_011 = bpy.data.meshes.new('Cube.011')
me_cube_011.from_pydata([(1.0, 1.0, 1.0), (1.0, 1.0, -1.0), (1.0, -1.0, 1.0), (1.0, -1.0, -1.0), (-1.0, 1.0, 1.0), (-1.0, 1.0, -1.0), (-1.0, -1.0, 1.0), (-1.0, -1.0, -1.0)], [], [(0, 4, 6, 2), (3, 2, 6, 7), (7, 6, 4, 5), (5, 1, 3, 7), (1, 0, 2, 3), (5, 4, 0, 1)])
_uv = me_cube_011.uv_layers.new(name='UVMap')
_uv.uv.foreach_set('vector', [0.625, 0.5, 0.875, 0.5, 0.875, 0.75, 0.625, 0.75, 0.375, 0.75, 0.625, 0.75, 0.625, 1.0, 0.375, 1.0, 0.375, 0.0, 0.625, 0.0, 0.625, 0.25, 0.375, 0.25, 0.125, 0.5, 0.375, 0.5, 0.375, 0.75, 0.125, 0.75, 0.375, 0.5, 0.625, 0.5, 0.625, 0.75, 0.375, 0.75, 0.375, 0.25, 0.625, 0.25, 0.625, 0.5, 0.375, 0.5])
me_cube_011.materials.append(mat_conveyerbody)
me_cube_011.use_mirror_vertex_groups = False
me_cube_011.update()
me_cube_012 = bpy.data.meshes.new('Cube.012')
me_cube_012.from_pydata([(1.0, 1.0, 1.0), (1.0, 1.0, -1.0), (1.0, -1.0, 1.0), (1.0, -1.0, -1.0), (-1.0, 1.0, 1.0), (-1.0, 1.0, -1.0), (-1.0, -1.0, 1.0), (-1.0, -1.0, -1.0)], [], [(0, 4, 6, 2), (3, 2, 6, 7), (7, 6, 4, 5), (5, 1, 3, 7), (1, 0, 2, 3), (5, 4, 0, 1)])
_uv = me_cube_012.uv_layers.new(name='UVMap')
_uv.uv.foreach_set('vector', [0.625, 0.5, 0.875, 0.5, 0.875, 0.75, 0.625, 0.75, 0.375, 0.75, 0.625, 0.75, 0.625, 1.0, 0.375, 1.0, 0.375, 0.0, 0.625, 0.0, 0.625, 0.25, 0.375, 0.25, 0.125, 0.5, 0.375, 0.5, 0.375, 0.75, 0.125, 0.75, 0.375, 0.5, 0.625, 0.5, 0.625, 0.75, 0.375, 0.75, 0.375, 0.25, 0.625, 0.25, 0.625, 0.5, 0.375, 0.5])
me_cube_012.materials.append(mat_conveyerbody)
me_cube_012.use_mirror_vertex_groups = False
me_cube_012.update()
me_cube_013 = bpy.data.meshes.new('Cube.013')
me_cube_013.from_pydata([(1.0, 1.0, 1.0), (1.0, 1.0, -1.0), (1.0, -1.0, 1.0), (1.0, -1.0, -1.0), (-1.0, 1.0, 1.0), (-1.0, 1.0, -1.0), (-1.0, -1.0, 1.0), (-1.0, -1.0, -1.0)], [], [(0, 4, 6, 2), (3, 2, 6, 7), (7, 6, 4, 5), (5, 1, 3, 7), (1, 0, 2, 3), (5, 4, 0, 1)])
_uv = me_cube_013.uv_layers.new(name='UVMap')
_uv.uv.foreach_set('vector', [0.625, 0.5, 0.875, 0.5, 0.875, 0.75, 0.625, 0.75, 0.375, 0.75, 0.625, 0.75, 0.625, 1.0, 0.375, 1.0, 0.375, 0.0, 0.625, 0.0, 0.625, 0.25, 0.375, 0.25, 0.125, 0.5, 0.375, 0.5, 0.375, 0.75, 0.125, 0.75, 0.375, 0.5, 0.625, 0.5, 0.625, 0.75, 0.375, 0.75, 0.375, 0.25, 0.625, 0.25, 0.625, 0.5, 0.375, 0.5])
me_cube_013.materials.append(mat_conveyerbody)
me_cube_013.use_mirror_vertex_groups = False
me_cube_013.update()
me_cube_014 = bpy.data.meshes.new('Cube.014')
me_cube_014.from_pydata([(1.0, 1.0, 1.0), (1.0, 1.0, -1.0), (1.0, -1.0, 1.0), (1.0, -1.0, -1.0), (-1.0, 1.0, 1.0), (-1.0, 1.0, -1.0), (-1.0, -1.0, 1.0), (-1.0, -1.0, -1.0)], [], [(0, 4, 6, 2), (3, 2, 6, 7), (7, 6, 4, 5), (5, 1, 3, 7), (1, 0, 2, 3), (5, 4, 0, 1)])
_uv = me_cube_014.uv_layers.new(name='UVMap')
_uv.uv.foreach_set('vector', [0.625, 0.5, 0.875, 0.5, 0.875, 0.75, 0.625, 0.75, 0.375, 0.75, 0.625, 0.75, 0.625, 1.0, 0.375, 1.0, 0.375, 0.0, 0.625, 0.0, 0.625, 0.25, 0.375, 0.25, 0.125, 0.5, 0.375, 0.5, 0.375, 0.75, 0.125, 0.75, 0.375, 0.5, 0.625, 0.5, 0.625, 0.75, 0.375, 0.75, 0.375, 0.25, 0.625, 0.25, 0.625, 0.5, 0.375, 0.5])
me_cube_014.materials.append(mat_conveyerbody)
me_cube_014.use_mirror_vertex_groups = False
me_cube_014.update()
me_cube_015 = bpy.data.meshes.new('Cube.015')
me_cube_015.from_pydata([(1.0, 1.0, 1.0), (1.0, 1.0, -1.0), (1.0, -1.0, 1.0), (1.0, -1.0, -1.0), (-1.0, 1.0, 1.0), (-1.0, 1.0, -1.0), (-1.0, -1.0, 1.0), (-1.0, -1.0, -1.0)], [], [(0, 4, 6, 2), (3, 2, 6, 7), (7, 6, 4, 5), (5, 1, 3, 7), (1, 0, 2, 3), (5, 4, 0, 1)])
_uv = me_cube_015.uv_layers.new(name='UVMap')
_uv.uv.foreach_set('vector', [0.625, 0.5, 0.875, 0.5, 0.875, 0.75, 0.625, 0.75, 0.375, 0.75, 0.625, 0.75, 0.625, 1.0, 0.375, 1.0, 0.375, 0.0, 0.625, 0.0, 0.625, 0.25, 0.375, 0.25, 0.125, 0.5, 0.375, 0.5, 0.375, 0.75, 0.125, 0.75, 0.375, 0.5, 0.625, 0.5, 0.625, 0.75, 0.375, 0.75, 0.375, 0.25, 0.625, 0.25, 0.625, 0.5, 0.375, 0.5])
me_cube_015.materials.append(mat_conveyerbody)
me_cube_015.use_mirror_vertex_groups = False
me_cube_015.update()
me_cube_016 = bpy.data.meshes.new('Cube.016')
me_cube_016.from_pydata([(1.0, 1.0, 1.0), (1.0, 1.0, -1.0), (1.0, -1.0, 1.0), (1.0, -1.0, -1.0), (-1.0, 1.0, 1.0), (-1.0, 1.0, -1.0), (-1.0, -1.0, 1.0), (-1.0, -1.0, -1.0)], [], [(0, 4, 6, 2), (3, 2, 6, 7), (7, 6, 4, 5), (5, 1, 3, 7), (1, 0, 2, 3), (5, 4, 0, 1)])
_uv = me_cube_016.uv_layers.new(name='UVMap')
_uv.uv.foreach_set('vector', [0.625, 0.5, 0.875, 0.5, 0.875, 0.75, 0.625, 0.75, 0.375, 0.75, 0.625, 0.75, 0.625, 1.0, 0.375, 1.0, 0.375, 0.0, 0.625, 0.0, 0.625, 0.25, 0.375, 0.25, 0.125, 0.5, 0.375, 0.5, 0.375, 0.75, 0.125, 0.75, 0.375, 0.5, 0.625, 0.5, 0.625, 0.75, 0.375, 0.75, 0.375, 0.25, 0.625, 0.25, 0.625, 0.5, 0.375, 0.5])
me_cube_016.materials.append(mat_conveyerbody)
me_cube_016.use_mirror_vertex_groups = False
me_cube_016.update()

# ---- objects
ob_light = bpy.data.objects.new('Light', light_light)
ob_camera = bpy.data.objects.new('Camera', cam_camera)
ob_cylinder_010 = bpy.data.objects.new('Cylinder.010', me_cylinder_010)
ob_cylinder_014 = bpy.data.objects.new('Cylinder.014', me_cylinder_014)
ob_cylinder_015 = bpy.data.objects.new('Cylinder.015', me_cylinder_015)
ob_cube_023 = bpy.data.objects.new('Cube.023', me_cube_026)
ob_cube_022 = bpy.data.objects.new('Cube.022', me_cube_025)
ob_cube_021 = bpy.data.objects.new('Cube.021', me_cube_024)
ob_cube_020 = bpy.data.objects.new('Cube.020', me_cube_023)
ob_cube_019 = bpy.data.objects.new('Cube.019', me_cube_022)
ob_cube_018 = bpy.data.objects.new('Cube.018', me_cube_021)
ob_cube_017 = bpy.data.objects.new('Cube.017', me_cube_020)
ob_cube_016 = bpy.data.objects.new('Cube.016', me_cube_019)
ob_cube_015 = bpy.data.objects.new('Cube.015', me_cube_018)
ob_cube_001 = bpy.data.objects.new('Cube.001', me_cube_017)
ob_cube_003 = bpy.data.objects.new('Cube.003', me_cube_003)
ob_cube_005 = bpy.data.objects.new('Cube.005', me_cube_007)
ob_cube_006 = bpy.data.objects.new('Cube.006', me_cube_008)
ob_cube_007 = bpy.data.objects.new('Cube.007', me_cube_009)
ob_cube_008 = bpy.data.objects.new('Cube.008', me_cube_010)
ob_cube_009 = bpy.data.objects.new('Cube.009', me_cube_011)
ob_cube_010 = bpy.data.objects.new('Cube.010', me_cube_012)
ob_cube_011 = bpy.data.objects.new('Cube.011', me_cube_013)
ob_cube_012 = bpy.data.objects.new('Cube.012', me_cube_014)
ob_cube_013 = bpy.data.objects.new('Cube.013', me_cube_015)
ob_cube_014 = bpy.data.objects.new('Cube.014', me_cube_016)

# ---- transforms, parenting, visibility, modifiers, constraints
ob_light.location = (4.076, 1.005, 5.904)
ob_light.rotation_euler = (0.6503, 0.05522, 1.866)
ob_light.lock_rotations_4d = False
ob_light.empty_display_type = 'ARROWS'
ob_light.color = (0.0, 0.0, 0.0, 0.0)
ob_light.lineart.crease_threshold = 0.0
ob_camera.location = (7.359, -6.926, 4.958)
ob_camera.rotation_euler = (1.109, 0.0, 0.8149)
ob_camera.lock_rotations_4d = False
ob_camera.empty_display_type = 'ARROWS'
ob_camera.color = (0.0, 0.0, 0.0, 0.0)
ob_camera.display_type = 'WIRE'
ob_camera.lineart.crease_threshold = 0.0
ob_cylinder_010.location = (-0.008949, 0.0354, 0.4522)
ob_cylinder_010.rotation_euler = (4.717, 1.571, 0.0)
ob_cylinder_010.scale = (-0.168, -0.1731, -0.4871)
ob_cylinder_014.location = (0.6479, 0.5515, 0.4522)
ob_cylinder_014.rotation_euler = (3.683, 1.571, 0.0)
ob_cylinder_014.scale = (-0.168, -0.1731, -0.3068)
ob_cylinder_015.location = (-0.6043, 0.7012, 0.4718)
ob_cylinder_015.rotation_euler = (2.81, 1.571, 0.0)
ob_cylinder_015.scale = (-0.168, -0.1731, -0.3068)
ob_cube_023.location = (0.9057, 0.9324, -0.2903)
ob_cube_023.scale = (0.08927, 0.06848, 0.653)
ob_cube_023.lock_rotations_4d = False
ob_cube_023.empty_display_type = 'ARROWS'
ob_cube_023.lineart.crease_threshold = 0.0
ob_cube_022.location = (0.9057, 0.7284, -0.2903)
ob_cube_022.scale = (0.08927, 0.06848, 0.653)
ob_cube_022.lock_rotations_4d = False
ob_cube_022.empty_display_type = 'ARROWS'
ob_cube_022.lineart.crease_threshold = 0.0
ob_cube_021.location = (0.9057, 0.5326, -0.2903)
ob_cube_021.scale = (0.08927, 0.06848, 0.653)
ob_cube_021.lock_rotations_4d = False
ob_cube_021.empty_display_type = 'ARROWS'
ob_cube_021.lineart.crease_threshold = 0.0
ob_cube_020.location = (0.9057, 0.3289, -0.2903)
ob_cube_020.scale = (0.08927, 0.06848, 0.653)
ob_cube_020.lock_rotations_4d = False
ob_cube_020.empty_display_type = 'ARROWS'
ob_cube_020.lineart.crease_threshold = 0.0
ob_cube_019.location = (0.9057, 0.1242, -0.2903)
ob_cube_019.scale = (0.08927, 0.06848, 0.653)
ob_cube_019.lock_rotations_4d = False
ob_cube_019.empty_display_type = 'ARROWS'
ob_cube_019.lineart.crease_threshold = 0.0
ob_cube_018.location = (0.9057, -0.08379, -0.2903)
ob_cube_018.scale = (0.08927, 0.06848, 0.653)
ob_cube_018.lock_rotations_4d = False
ob_cube_018.empty_display_type = 'ARROWS'
ob_cube_018.lineart.crease_threshold = 0.0
ob_cube_017.location = (0.9057, -0.3073, -0.2903)
ob_cube_017.scale = (0.08927, 0.06848, 0.653)
ob_cube_017.lock_rotations_4d = False
ob_cube_017.empty_display_type = 'ARROWS'
ob_cube_017.lineart.crease_threshold = 0.0
ob_cube_016.location = (0.9057, -0.4916, -0.2903)
ob_cube_016.scale = (0.08927, 0.06848, 0.653)
ob_cube_016.lock_rotations_4d = False
ob_cube_016.empty_display_type = 'ARROWS'
ob_cube_016.lineart.crease_threshold = 0.0
ob_cube_015.location = (0.9057, -0.7165, -0.2903)
ob_cube_015.scale = (0.08927, 0.06848, 0.653)
ob_cube_015.lock_rotations_4d = False
ob_cube_015.empty_display_type = 'ARROWS'
ob_cube_015.lineart.crease_threshold = 0.0
ob_cube_001.location = (0.9057, -0.9001, -0.2903)
ob_cube_001.scale = (0.08927, 0.06848, 0.653)
ob_cube_001.lock_rotations_4d = False
ob_cube_001.empty_display_type = 'ARROWS'
ob_cube_001.lineart.crease_threshold = 0.0
ob_cube_003.location = (-0.002758, 0.02113, 0.3367)
ob_cube_003.scale = (1.009, 0.9823, 0.05144)
ob_cube_003.lock_rotations_4d = False
ob_cube_003.empty_display_type = 'ARROWS'
ob_cube_003.lineart.crease_threshold = 0.0
ob_cube_005.location = (-0.9193, 0.9324, -0.2842)
ob_cube_005.scale = (0.08927, 0.06848, 0.653)
ob_cube_005.lock_rotations_4d = False
ob_cube_005.empty_display_type = 'ARROWS'
ob_cube_005.lineart.crease_threshold = 0.0
ob_cube_006.location = (-0.9193, 0.7284, -0.2842)
ob_cube_006.scale = (0.08927, 0.06848, 0.653)
ob_cube_006.lock_rotations_4d = False
ob_cube_006.empty_display_type = 'ARROWS'
ob_cube_006.lineart.crease_threshold = 0.0
ob_cube_007.location = (-0.9193, 0.5326, -0.2842)
ob_cube_007.scale = (0.08927, 0.06848, 0.653)
ob_cube_007.lock_rotations_4d = False
ob_cube_007.empty_display_type = 'ARROWS'
ob_cube_007.lineart.crease_threshold = 0.0
ob_cube_008.location = (-0.9193, 0.3289, -0.2842)
ob_cube_008.scale = (0.08927, 0.06848, 0.653)
ob_cube_008.lock_rotations_4d = False
ob_cube_008.empty_display_type = 'ARROWS'
ob_cube_008.lineart.crease_threshold = 0.0
ob_cube_009.location = (-0.9193, 0.1242, -0.2842)
ob_cube_009.scale = (0.08927, 0.06848, 0.653)
ob_cube_009.lock_rotations_4d = False
ob_cube_009.empty_display_type = 'ARROWS'
ob_cube_009.lineart.crease_threshold = 0.0
ob_cube_010.location = (-0.9193, -0.08379, -0.2842)
ob_cube_010.scale = (0.08927, 0.06848, 0.653)
ob_cube_010.lock_rotations_4d = False
ob_cube_010.empty_display_type = 'ARROWS'
ob_cube_010.lineart.crease_threshold = 0.0
ob_cube_011.location = (-0.9193, -0.3073, -0.2842)
ob_cube_011.scale = (0.08927, 0.06848, 0.653)
ob_cube_011.lock_rotations_4d = False
ob_cube_011.empty_display_type = 'ARROWS'
ob_cube_011.lineart.crease_threshold = 0.0
ob_cube_012.location = (-0.9193, -0.4916, -0.2842)
ob_cube_012.scale = (0.08927, 0.06848, 0.653)
ob_cube_012.lock_rotations_4d = False
ob_cube_012.empty_display_type = 'ARROWS'
ob_cube_012.lineart.crease_threshold = 0.0
ob_cube_013.location = (-0.9193, -0.7165, -0.2842)
ob_cube_013.scale = (0.08927, 0.06848, 0.653)
ob_cube_013.lock_rotations_4d = False
ob_cube_013.empty_display_type = 'ARROWS'
ob_cube_013.lineart.crease_threshold = 0.0
ob_cube_014.location = (-0.9193, -0.9001, -0.2842)
ob_cube_014.scale = (0.08927, 0.06848, 0.653)
ob_cube_014.lock_rotations_4d = False
ob_cube_014.empty_display_type = 'ARROWS'
ob_cube_014.lineart.crease_threshold = 0.0

# ---- collection membership
col_collection.objects.link(ob_light)
col_collection.objects.link(ob_camera)
col_collection_2.objects.link(ob_cylinder_010)
col_collection_2.objects.link(ob_cylinder_014)
col_collection_2.objects.link(ob_cylinder_015)
col_collection_3_001.objects.link(ob_cube_023)
col_collection_3_001.objects.link(ob_cube_022)
col_collection_3_001.objects.link(ob_cube_021)
col_collection_3_001.objects.link(ob_cube_020)
col_collection_3_001.objects.link(ob_cube_019)
col_collection_3_001.objects.link(ob_cube_018)
col_collection_3_001.objects.link(ob_cube_017)
col_collection_3_001.objects.link(ob_cube_016)
col_collection_3_001.objects.link(ob_cube_015)
col_collection_3_001.objects.link(ob_cube_001)
col_collection_3.objects.link(ob_cube_003)
col_collection_3.objects.link(ob_cube_005)
col_collection_3.objects.link(ob_cube_006)
col_collection_3.objects.link(ob_cube_007)
col_collection_3.objects.link(ob_cube_008)
col_collection_3.objects.link(ob_cube_009)
col_collection_3.objects.link(ob_cube_010)
col_collection_3.objects.link(ob_cube_011)
col_collection_3.objects.link(ob_cube_012)
col_collection_3.objects.link(ob_cube_013)
col_collection_3.objects.link(ob_cube_014)

# ---- scene / render settings (as saved in the file)
scene.camera = ob_camera
scene.frame_start = 1; scene.frame_end = 250; scene.frame_set(1)
scene.render.engine = 'BLENDER_EEVEE_NEXT'
scene.cycles.sampling_pattern = 'TABULATED_SOBOL'
scene.cycles.use_light_tree = False
scene.view_settings.view_transform = 'Filmic'
bpy.context.view_layer.update()
